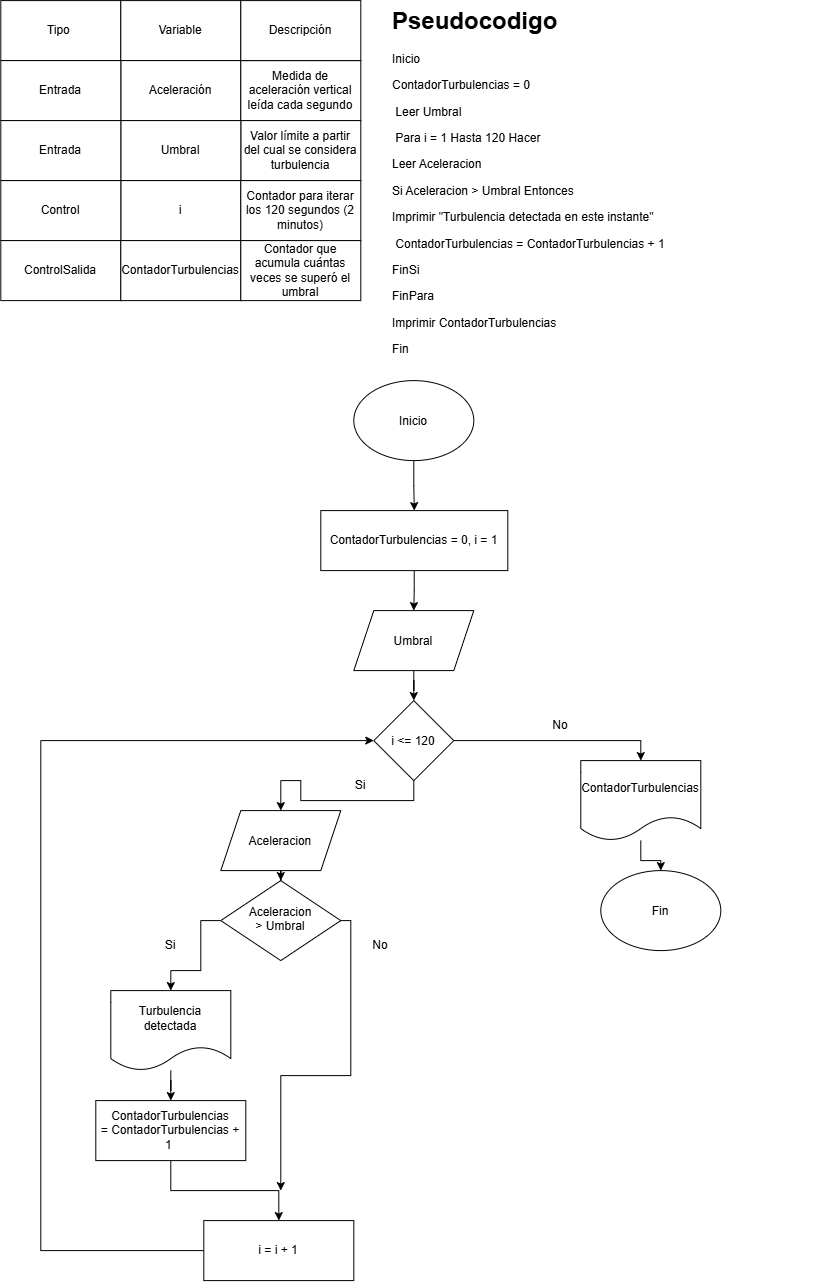

The diagram above was exported from draw.io. Its source (the exported page's mxGraphModel, read from the mxfile embedded in the PNG):
<mxGraphModel dx="1471" dy="803" grid="1" gridSize="10" guides="1" tooltips="1" connect="1" arrows="1" fold="1" page="1" pageScale="1" pageWidth="827" pageHeight="1169" math="0" shadow="0">
  <root>
    <mxCell id="0" />
    <mxCell id="1" parent="0" />
    <mxCell id="XwYfaAVDbmx3JCUPYikp-1" parent="1" style="rounded=0;whiteSpace=wrap;html=1;" value="Tipo&amp;nbsp;" vertex="1">
      <mxGeometry height="60" width="120" as="geometry" />
    </mxCell>
    <mxCell id="XwYfaAVDbmx3JCUPYikp-2" parent="1" style="rounded=0;whiteSpace=wrap;html=1;" value="Variable" vertex="1">
      <mxGeometry height="60" width="120" x="120" as="geometry" />
    </mxCell>
    <mxCell id="XwYfaAVDbmx3JCUPYikp-3" parent="1" style="rounded=0;whiteSpace=wrap;html=1;" value="Aceleración" vertex="1">
      <mxGeometry height="60" width="120" x="120" y="60" as="geometry" />
    </mxCell>
    <mxCell id="XwYfaAVDbmx3JCUPYikp-4" parent="1" style="rounded=0;whiteSpace=wrap;html=1;" value="Entrada" vertex="1">
      <mxGeometry height="60" width="120" y="60" as="geometry" />
    </mxCell>
    <mxCell id="XwYfaAVDbmx3JCUPYikp-5" parent="1" style="rounded=0;whiteSpace=wrap;html=1;" value="Medida de aceleración vertical leída cada segundo" vertex="1">
      <mxGeometry height="60" width="120" x="240" y="60" as="geometry" />
    </mxCell>
    <mxCell id="XwYfaAVDbmx3JCUPYikp-6" parent="1" style="rounded=0;whiteSpace=wrap;html=1;" value="Descripción" vertex="1">
      <mxGeometry height="60" width="120" x="240" as="geometry" />
    </mxCell>
    <mxCell id="XwYfaAVDbmx3JCUPYikp-7" parent="1" style="rounded=0;whiteSpace=wrap;html=1;" value="Valor límite a partir del cual se considera turbulencia" vertex="1">
      <mxGeometry height="60" width="120" x="240" y="120" as="geometry" />
    </mxCell>
    <mxCell id="XwYfaAVDbmx3JCUPYikp-8" parent="1" style="rounded=0;whiteSpace=wrap;html=1;" value="Umbral" vertex="1">
      <mxGeometry height="60" width="120" x="120" y="120" as="geometry" />
    </mxCell>
    <mxCell id="XwYfaAVDbmx3JCUPYikp-9" parent="1" style="rounded=0;whiteSpace=wrap;html=1;" value="Entrada" vertex="1">
      <mxGeometry height="60" width="120" y="120" as="geometry" />
    </mxCell>
    <mxCell id="XwYfaAVDbmx3JCUPYikp-10" parent="1" style="rounded=0;whiteSpace=wrap;html=1;" value="i" vertex="1">
      <mxGeometry height="60" width="120" x="120" y="180" as="geometry" />
    </mxCell>
    <mxCell id="XwYfaAVDbmx3JCUPYikp-11" parent="1" style="rounded=0;whiteSpace=wrap;html=1;" value="Control" vertex="1">
      <mxGeometry height="60" width="120" y="180" as="geometry" />
    </mxCell>
    <mxCell id="XwYfaAVDbmx3JCUPYikp-12" parent="1" style="rounded=0;whiteSpace=wrap;html=1;" value="Contador para iterar los 120 segundos (2 minutos)" vertex="1">
      <mxGeometry height="60" width="120" x="240" y="180" as="geometry" />
    </mxCell>
    <mxCell id="XwYfaAVDbmx3JCUPYikp-13" parent="1" style="rounded=0;whiteSpace=wrap;html=1;" value="ControlSalida" vertex="1">
      <mxGeometry height="60" width="120" y="240" as="geometry" />
    </mxCell>
    <mxCell id="XwYfaAVDbmx3JCUPYikp-14" parent="1" style="rounded=0;whiteSpace=wrap;html=1;" value="ContadorTurbulencias" vertex="1">
      <mxGeometry height="60" width="120" x="120" y="240" as="geometry" />
    </mxCell>
    <mxCell id="XwYfaAVDbmx3JCUPYikp-15" parent="1" style="rounded=0;whiteSpace=wrap;html=1;" value="Contador que acumula cuántas veces se superó el umbral" vertex="1">
      <mxGeometry height="60" width="120" x="240" y="240" as="geometry" />
    </mxCell>
    <mxCell id="XwYfaAVDbmx3JCUPYikp-16" parent="1" style="text;html=1;whiteSpace=wrap;overflow=hidden;rounded=0;" value="&lt;h1 style=&quot;margin-top: 0px;&quot;&gt;Pseudocodigo&lt;/h1&gt;&lt;p&gt;Inicio&lt;/p&gt;&lt;p&gt;ContadorTurbulencias = 0&lt;/p&gt;&lt;p&gt;&amp;nbsp;Leer Umbral&lt;/p&gt;&lt;p&gt;&amp;nbsp;Para i = 1 Hasta 120 Hacer&lt;/p&gt;&lt;p&gt;Leer Aceleracion&lt;/p&gt;&lt;p&gt;Si Aceleracion &amp;gt; Umbral Entonces&lt;/p&gt;&lt;p&gt;Imprimir &quot;Turbulencia detectada en este instante&quot;&lt;/p&gt;&lt;p&gt;&amp;nbsp;ContadorTurbulencias = ContadorTurbulencias + 1&lt;/p&gt;&lt;p&gt;FinSi&lt;/p&gt;&lt;p&gt;FinPara&lt;/p&gt;&lt;p&gt;Imprimir ContadorTurbulencias&lt;/p&gt;&lt;p&gt;Fin&lt;/p&gt;" vertex="1">
      <mxGeometry height="360" width="430" x="390" as="geometry" />
    </mxCell>
    <mxCell id="XwYfaAVDbmx3JCUPYikp-19" edge="1" parent="1" source="XwYfaAVDbmx3JCUPYikp-17" style="edgeStyle=orthogonalEdgeStyle;rounded=0;orthogonalLoop=1;jettySize=auto;html=1;entryX=0.5;entryY=0;entryDx=0;entryDy=0;" target="XwYfaAVDbmx3JCUPYikp-18">
      <mxGeometry relative="1" as="geometry" />
    </mxCell>
    <mxCell id="XwYfaAVDbmx3JCUPYikp-17" parent="1" style="ellipse;whiteSpace=wrap;html=1;shapeInside=1;" value="Inicio" vertex="1">
      <mxGeometry height="80" width="120" x="353" y="380" as="geometry" />
    </mxCell>
    <mxCell id="XwYfaAVDbmx3JCUPYikp-21" edge="1" parent="1" source="XwYfaAVDbmx3JCUPYikp-18" style="edgeStyle=orthogonalEdgeStyle;rounded=0;orthogonalLoop=1;jettySize=auto;html=1;entryX=0.5;entryY=0;entryDx=0;entryDy=0;" target="XwYfaAVDbmx3JCUPYikp-20">
      <mxGeometry relative="1" as="geometry" />
    </mxCell>
    <mxCell id="XwYfaAVDbmx3JCUPYikp-18" parent="1" style="rounded=0;whiteSpace=wrap;html=1;" value="ContadorTurbulencias = 0, i = 1" vertex="1">
      <mxGeometry height="60" width="187" x="320" y="510" as="geometry" />
    </mxCell>
    <mxCell id="XwYfaAVDbmx3JCUPYikp-26" edge="1" parent="1" source="XwYfaAVDbmx3JCUPYikp-20" style="edgeStyle=orthogonalEdgeStyle;rounded=0;orthogonalLoop=1;jettySize=auto;html=1;" target="XwYfaAVDbmx3JCUPYikp-22">
      <mxGeometry relative="1" as="geometry" />
    </mxCell>
    <mxCell id="XwYfaAVDbmx3JCUPYikp-20" parent="1" style="shape=parallelogram;perimeter=parallelogramPerimeter;whiteSpace=wrap;html=1;shapeInside=1;fixedSize=1;" value="Umbral" vertex="1">
      <mxGeometry height="60" width="120" x="353" y="610" as="geometry" />
    </mxCell>
    <mxCell id="XwYfaAVDbmx3JCUPYikp-24" edge="1" parent="1" source="XwYfaAVDbmx3JCUPYikp-22" style="edgeStyle=orthogonalEdgeStyle;rounded=0;orthogonalLoop=1;jettySize=auto;html=1;entryX=0.5;entryY=0;entryDx=0;entryDy=0;" target="XwYfaAVDbmx3JCUPYikp-23">
      <mxGeometry relative="1" as="geometry" />
    </mxCell>
    <mxCell id="XwYfaAVDbmx3JCUPYikp-30" edge="1" parent="1" source="XwYfaAVDbmx3JCUPYikp-22" style="edgeStyle=orthogonalEdgeStyle;rounded=0;orthogonalLoop=1;jettySize=auto;html=1;entryX=0.5;entryY=0;entryDx=0;entryDy=0;" target="XwYfaAVDbmx3JCUPYikp-29">
      <mxGeometry relative="1" as="geometry">
        <Array as="points">
          <mxPoint x="413" y="800.05" />
          <mxPoint x="300.05" y="800.05" />
          <mxPoint x="300.05" y="780.05" />
        </Array>
      </mxGeometry>
    </mxCell>
    <mxCell id="XwYfaAVDbmx3JCUPYikp-22" parent="1" style="rhombus;whiteSpace=wrap;html=1;shapeInside=1;" value="i &amp;lt;= 120" vertex="1">
      <mxGeometry height="80" width="80" x="373" y="700" as="geometry" />
    </mxCell>
    <mxCell id="XwYfaAVDbmx3JCUPYikp-28" edge="1" parent="1" source="XwYfaAVDbmx3JCUPYikp-23" style="edgeStyle=orthogonalEdgeStyle;rounded=0;orthogonalLoop=1;jettySize=auto;html=1;entryX=0.5;entryY=0;entryDx=0;entryDy=0;" target="XwYfaAVDbmx3JCUPYikp-27">
      <mxGeometry relative="1" as="geometry" />
    </mxCell>
    <mxCell id="XwYfaAVDbmx3JCUPYikp-23" parent="1" style="shape=document;whiteSpace=wrap;html=1;boundedLbl=1;" value="ContadorTurbulencias" vertex="1">
      <mxGeometry height="80" width="120" x="580" y="760" as="geometry" />
    </mxCell>
    <mxCell id="XwYfaAVDbmx3JCUPYikp-25" parent="1" style="text;html=1;whiteSpace=wrap;strokeColor=none;fillColor=none;align=center;verticalAlign=middle;rounded=0;" value="No" vertex="1">
      <mxGeometry height="30" width="60" x="530" y="710" as="geometry" />
    </mxCell>
    <mxCell id="XwYfaAVDbmx3JCUPYikp-27" parent="1" style="ellipse;whiteSpace=wrap;html=1;shapeInside=1;" value="Fin" vertex="1">
      <mxGeometry height="80" width="120" x="600" y="870" as="geometry" />
    </mxCell>
    <mxCell id="XwYfaAVDbmx3JCUPYikp-33" edge="1" parent="1" source="XwYfaAVDbmx3JCUPYikp-29" style="edgeStyle=orthogonalEdgeStyle;rounded=0;orthogonalLoop=1;jettySize=auto;html=1;entryX=0.5;entryY=0;entryDx=0;entryDy=0;" target="XwYfaAVDbmx3JCUPYikp-32">
      <mxGeometry relative="1" as="geometry" />
    </mxCell>
    <mxCell id="XwYfaAVDbmx3JCUPYikp-29" parent="1" style="shape=parallelogram;perimeter=parallelogramPerimeter;whiteSpace=wrap;html=1;shapeInside=1;fixedSize=1;" value="Aceleracion" vertex="1">
      <mxGeometry height="60" width="120" x="220" y="810" as="geometry" />
    </mxCell>
    <mxCell id="XwYfaAVDbmx3JCUPYikp-31" parent="1" style="text;html=1;whiteSpace=wrap;strokeColor=none;fillColor=none;align=center;verticalAlign=middle;rounded=0;" value="Si" vertex="1">
      <mxGeometry height="30" width="60" x="330" y="770" as="geometry" />
    </mxCell>
    <mxCell id="XwYfaAVDbmx3JCUPYikp-36" edge="1" parent="1" source="XwYfaAVDbmx3JCUPYikp-32" style="edgeStyle=orthogonalEdgeStyle;rounded=0;orthogonalLoop=1;jettySize=auto;html=1;entryX=0.5;entryY=0;entryDx=0;entryDy=0;" target="XwYfaAVDbmx3JCUPYikp-34">
      <mxGeometry relative="1" as="geometry">
        <Array as="points">
          <mxPoint x="200.05" y="920.05" />
          <mxPoint x="200.05" y="970.05" />
          <mxPoint x="170.05" y="970.05" />
        </Array>
      </mxGeometry>
    </mxCell>
    <mxCell id="XwYfaAVDbmx3JCUPYikp-41" edge="1" parent="1" source="XwYfaAVDbmx3JCUPYikp-32" style="edgeStyle=orthogonalEdgeStyle;rounded=0;orthogonalLoop=1;jettySize=auto;html=1;">
      <mxGeometry relative="1" as="geometry">
        <Array as="points">
          <mxPoint x="350.05" y="920.05" />
          <mxPoint x="350.05" y="1075" />
          <mxPoint x="280.05" y="1075" />
        </Array>
        <mxPoint x="280" y="1190" as="targetPoint" />
      </mxGeometry>
    </mxCell>
    <mxCell id="XwYfaAVDbmx3JCUPYikp-32" parent="1" style="rhombus;whiteSpace=wrap;html=1;shapeInside=1;" value="Aceleracion &amp;gt; Umbral" vertex="1">
      <mxGeometry height="80" width="120" x="220" y="880" as="geometry" />
    </mxCell>
    <mxCell id="XwYfaAVDbmx3JCUPYikp-38" edge="1" parent="1" source="XwYfaAVDbmx3JCUPYikp-34" style="edgeStyle=orthogonalEdgeStyle;rounded=0;orthogonalLoop=1;jettySize=auto;html=1;" target="XwYfaAVDbmx3JCUPYikp-37">
      <mxGeometry relative="1" as="geometry" />
    </mxCell>
    <mxCell id="XwYfaAVDbmx3JCUPYikp-34" parent="1" style="shape=document;whiteSpace=wrap;html=1;boundedLbl=1;" value="Turbulencia detectada" vertex="1">
      <mxGeometry height="80" width="120" x="110" y="990" as="geometry" />
    </mxCell>
    <mxCell id="XwYfaAVDbmx3JCUPYikp-35" parent="1" style="text;html=1;whiteSpace=wrap;strokeColor=none;fillColor=none;align=center;verticalAlign=middle;rounded=0;" value="Si" vertex="1">
      <mxGeometry height="30" width="60" x="140" y="930" as="geometry" />
    </mxCell>
    <mxCell id="XwYfaAVDbmx3JCUPYikp-40" edge="1" parent="1" source="XwYfaAVDbmx3JCUPYikp-37" style="edgeStyle=orthogonalEdgeStyle;rounded=0;orthogonalLoop=1;jettySize=auto;html=1;entryX=0.5;entryY=0;entryDx=0;entryDy=0;" target="XwYfaAVDbmx3JCUPYikp-39">
      <mxGeometry relative="1" as="geometry" />
    </mxCell>
    <mxCell id="XwYfaAVDbmx3JCUPYikp-37" parent="1" style="rounded=0;whiteSpace=wrap;html=1;" value="ContadorTurbulencias =&amp;nbsp;ContadorTurbulencias + 1&amp;nbsp;" vertex="1">
      <mxGeometry height="60" width="150" x="95" y="1100" as="geometry" />
    </mxCell>
    <mxCell id="XwYfaAVDbmx3JCUPYikp-43" edge="1" parent="1" source="XwYfaAVDbmx3JCUPYikp-39" style="edgeStyle=orthogonalEdgeStyle;rounded=0;orthogonalLoop=1;jettySize=auto;html=1;entryX=0;entryY=0.5;entryDx=0;entryDy=0;" target="XwYfaAVDbmx3JCUPYikp-22">
      <mxGeometry relative="1" as="geometry">
        <Array as="points">
          <mxPoint x="40.05" y="1250.05" />
          <mxPoint x="40.05" y="740.05" />
        </Array>
      </mxGeometry>
    </mxCell>
    <mxCell id="XwYfaAVDbmx3JCUPYikp-39" parent="1" style="rounded=0;whiteSpace=wrap;html=1;" value="i = i + 1" vertex="1">
      <mxGeometry height="60" width="150" x="203" y="1220" as="geometry" />
    </mxCell>
    <mxCell id="XwYfaAVDbmx3JCUPYikp-42" parent="1" style="text;html=1;whiteSpace=wrap;strokeColor=none;fillColor=none;align=center;verticalAlign=middle;rounded=0;" value="No" vertex="1">
      <mxGeometry height="30" width="60" x="350" y="930" as="geometry" />
    </mxCell>
  </root>
</mxGraphModel>